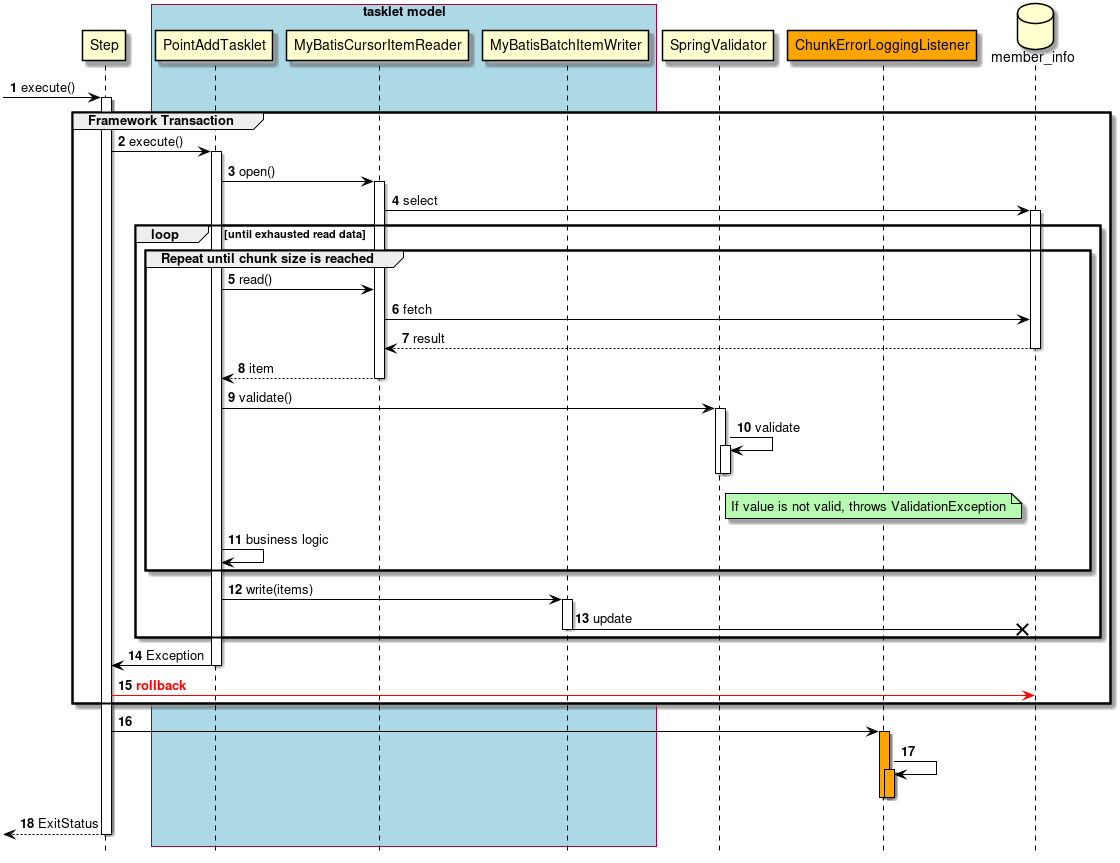

The diagram above was rendered by PlantUML. Its source (embedded in the PNG):
@startuml

hide footbox
autonumber

participant Step
box "tasklet model" #lightblue
participant PointAddTasklet
participant MyBatisCursorItemReader
participant MyBatisBatchItemWriter
end box
participant SpringValidator
participant ChunkErrorLoggingListener #Orange
database "member_info" as db

[->Step : execute()
activate Step
group Framework Transaction
    Step -> PointAddTasklet : execute()
    activate PointAddTasklet
    PointAddTasklet -> MyBatisCursorItemReader : open()
    activate MyBatisCursorItemReader
    MyBatisCursorItemReader -> db : select
    activate db
    loop until exhausted read data
        group Repeat until chunk size is reached
            PointAddTasklet -> MyBatisCursorItemReader : read()
            MyBatisCursorItemReader -> db : fetch
            db --> MyBatisCursorItemReader : result
            deactivate db
            MyBatisCursorItemReader --> PointAddTasklet : item
            deactivate MyBatisCursorItemReader
            PointAddTasklet -> SpringValidator : validate()
            activate SpringValidator
            SpringValidator -> SpringValidator : validate
            activate SpringValidator
            note right of SpringValidator: If value is not valid, throws ValidationException
            deactivate SpringValidator
            deactivate SpringValidator
            PointAddTasklet -> PointAddTasklet : business logic
        end
        PointAddTasklet -> MyBatisBatchItemWriter : write(items)
        activate  MyBatisBatchItemWriter
        MyBatisBatchItemWriter -X db : update
        deactivate MyBatisBatchItemWriter
    end
    PointAddTasklet -> Step : Exception
    deactivate PointAddTasklet
Step [#red]-> db : <font color="red"><b>rollback</b></font>
end
Step -> ChunkErrorLoggingListener
activate ChunkErrorLoggingListener #Orange
ChunkErrorLoggingListener -> ChunkErrorLoggingListener
activate ChunkErrorLoggingListener #Orange
deactivate ChunkErrorLoggingListener
deactivate ChunkErrorLoggingListener
Step-->[ : ExitStatus
deactivate Step

skinparam Note {
  BackgroundColor #b7fab1
  BorderColor black
}

skinparam Class {
  BorderColor black
  ArrowColor black
}

skinparam Sequence {
  BorderColor black
  ActorBorderColor black
  ArrowColor black
  LifeLineBorderColor black
  BoxLineColor black
  ParticipantBorderColor black
}

skinparam componentStyle uml2

skinparam Component {
  BorderColor black
  ArrowColor black
}

skinparam Interface {
  BorderColor black
  ArrowColor black
}

@enduml